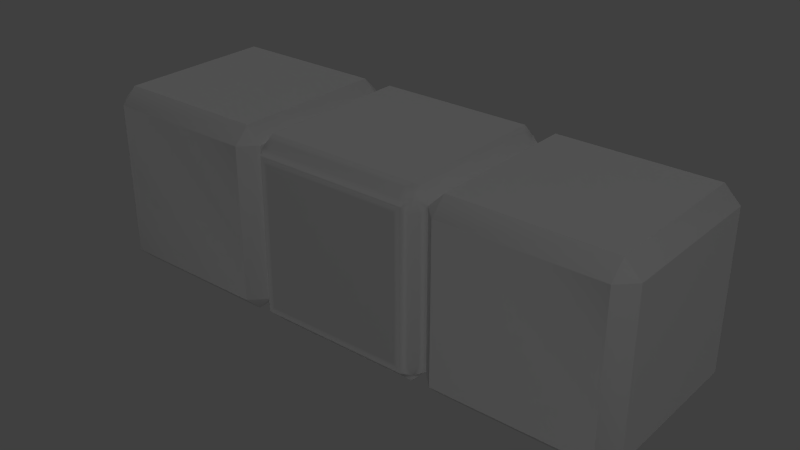 # Source: cub3.blend  (saved by Blender 2.69.0; exported with 4.5.12 LTS)
import bpy
from mathutils import Matrix  # noqa: F401  (used for matrix-valued properties, if any)

bpy.ops.wm.read_factory_settings(use_empty=True)
scene = bpy.context.scene
scene.name = 'Scene'

# ---- collections
col_collection_1 = bpy.data.collections.new('Collection 1'); scene.collection.children.link(col_collection_1)

# ---- materials (node trees are filled in below, after node groups)
mat_edge_front_left = bpy.data.materials.new('edge_front_left')
mat_edge_front_left.alpha_threshold = 0.0
mat_edge_front_left.use_transparent_shadow = False
mat_edge_front_left.roughness = 0.5
mat_edge_front_left.line_color = (0.0, 0.0, 0.0, 1.0)
mat_edge_front_right = bpy.data.materials.new('edge_front_right')
mat_edge_front_right.alpha_threshold = 0.0
mat_edge_front_right.use_transparent_shadow = False
mat_edge_front_right.roughness = 0.5
mat_edge_front_right.line_color = (0.0, 0.0, 0.0, 1.0)
mat_middle_front = bpy.data.materials.new('middle_front')
mat_middle_front.alpha_threshold = 0.0
mat_middle_front.use_transparent_shadow = False
mat_middle_front.roughness = 0.5
mat_middle_front.line_color = (0.0, 0.0, 0.0, 1.0)

# ---- material node trees

# ---- world
world_world = bpy.data.worlds.new('World'); scene.world = world_world
world_world.color = (0.05088, 0.05088, 0.05088)
world_world.use_sun_shadow = False
world_world.sun_shadow_jitter_overblur = 0.0
world_world.cycles.sampling_method = 'MANUAL'
world_world.cycles.sample_map_resolution = 256

# ---- lights
light_spot_001 = bpy.data.lights.new('Spot.001', 'SPOT')
light_spot_001.transmission_factor = 0.0
light_spot_001.use_shadow = False
light_spot_001.energy = 2000.0
light_spot_001.shadow_buffer_clip_start = 0.5
light_spot_001.shadow_soft_size = 0.1
light_spot_001.shadow_maximum_resolution = 0.006
light_spot_001.use_absolute_resolution = True
light_spot_001.cycles.use_multiple_importance_sampling = False
light_spot_002 = bpy.data.lights.new('Spot.002', 'SPOT')
light_spot_002.transmission_factor = 0.0
light_spot_002.use_shadow = False
light_spot_002.energy = 2000.0
light_spot_002.shadow_buffer_clip_start = 0.5
light_spot_002.shadow_soft_size = 0.1
light_spot_002.shadow_maximum_resolution = 0.006
light_spot_002.use_absolute_resolution = True
light_spot_002.cycles.use_multiple_importance_sampling = False
light_spot = bpy.data.lights.new('Spot', 'SPOT')
light_spot.transmission_factor = 0.0
light_spot.use_shadow = False
light_spot.energy = 2000.0
light_spot.shadow_buffer_clip_start = 0.5
light_spot.shadow_soft_size = 0.1
light_spot.shadow_maximum_resolution = 0.006
light_spot.use_absolute_resolution = True
light_spot.cycles.use_multiple_importance_sampling = False

# ---- meshes
me_edge_front_left = bpy.data.meshes.new('edge_front_left')
me_edge_front_left.from_pydata([(-1.0, 1.0, -1.0), (-1.0, -1.0, -1.0), (-3.0, -1.0, -1.0), (-3.0, 1.0, -1.0), (-1.0, 1.0, 1.0), (-1.0, -1.0, 1.0), (-3.0, -1.0, 1.0), (-3.0, 1.0, 1.0), (-2.833, -0.8331, -1.0), (-1.0, -0.8331, 0.8331), (-3.0, 0.8331, 0.8331), (-2.833, 1.0, -0.8331), (-2.833, 0.8331, -1.0), (-1.167, 0.8331, -1.0), (-1.167, -0.8331, -1.0), (-1.167, -0.8331, 1.0), (-1.167, 0.8331, 1.0), (-2.833, 0.8331, 1.0), (-1.167, -1.0, -0.8331), (-1.167, -1.0, 0.8331), (-3.0, 0.8331, -0.8331), (-3.0, -0.8331, -0.8331), (-3.0, -0.8331, 0.8331), (-2.833, 1.0, 0.8331), (-1.167, 1.0, 0.8331), (-1.167, 1.0, -0.8331), (-2.833, -1.0, 0.8331), (-2.833, -1.0, -0.8331), (-2.833, -0.8331, 1.0), (-1.0, 0.8331, 0.8331), (-1.0, -0.8331, -0.8331), (-1.0, 0.8331, -0.8331)], [], [(14, 8, 12, 13), (10, 20, 21, 22), (23, 24, 25, 11), (1, 5, 19, 18), (24, 23, 7, 4), (4, 0, 25, 24), (0, 3, 11, 25), (7, 23, 11, 3), (20, 10, 7, 3), (6, 7, 10, 22), (21, 20, 3, 2), (2, 6, 22, 21), (16, 15, 5, 4), (4, 7, 17, 16), (8, 14, 1, 2), (0, 1, 14, 13), (13, 12, 3, 0), (2, 3, 12, 8), (30, 9, 5, 1), (4, 5, 9, 29), (31, 30, 1, 0), (31, 0, 4, 29), (26, 19, 5, 6), (27, 26, 6, 2), (18, 27, 2, 1), (6, 5, 15, 28), (28, 17, 7, 6), (27, 18, 19, 26), (28, 15, 16, 17), (9, 30, 31, 29)])
me_edge_front_left.polygons.foreach_set('use_smooth', [True] * 30)
_uv = me_edge_front_left.uv_layers.new(name='UVMap')
_uv.uv.foreach_set('vector', [0.3612, 0.639, 0.3612, 0.3614, 0.6388, 0.3614, 0.6388, 0.639, 0.3056, 0.3056, 0.02793, 0.3056, 0.02793, 0.02793, 0.3056, 0.02793, 0.9721, 0.3614, 0.9721, 0.639, 0.6944, 0.639, 0.6944, 0.3614, 0.3334, 0.6669, 0.0001154, 0.6669, 0.02793, 0.639, 0.3056, 0.639, 0.9721, 0.639, 0.9721, 0.3614, 0.9999, 0.3336, 0.9999, 0.6669, 0.9999, 0.6669, 0.6666, 0.6669, 0.6944, 0.639, 0.9721, 0.639, 0.6666, 0.6669, 0.6666, 0.3336, 0.6944, 0.3614, 0.6944, 0.639, 0.9999, 0.3336, 0.9721, 0.3614, 0.6944, 0.3614, 0.6666, 0.3336, 0.02793, 0.3056, 0.3056, 0.3056, 0.3334, 0.3334, 0.0001162, 0.3334, 0.3334, 0.0001164, 0.3334, 0.3334, 0.3056, 0.3056, 0.3056, 0.02793, 0.02793, 0.02793, 0.02793, 0.3056, 0.0001162, 0.3334, 0.0001154, 0.0001172, 0.0001154, 0.0001172, 0.3334, 0.0001164, 0.3056, 0.02793, 0.02793, 0.02793, 0.6388, 0.3056, 0.6388, 0.02793, 0.6666, 0.000116, 0.6666, 0.3334, 0.6666, 0.3334, 0.3334, 0.3334, 0.3612, 0.3056, 0.6388, 0.3056, 0.3612, 0.3614, 0.3612, 0.639, 0.3334, 0.6669, 0.3334, 0.3336, 0.6666, 0.6669, 0.3334, 0.6669, 0.3612, 0.639, 0.6388, 0.639, 0.6388, 0.639, 0.6388, 0.3614, 0.6666, 0.3336, 0.6666, 0.6669, 0.3334, 0.3336, 0.6666, 0.3336, 0.6388, 0.3614, 0.3612, 0.3614, 0.9721, 0.02793, 0.6944, 0.02793, 0.6666, 0.000116, 0.9999, 0.0001154, 0.6666, 0.3334, 0.6666, 0.000116, 0.6944, 0.02793, 0.6944, 0.3056, 0.9721, 0.3056, 0.9721, 0.02793, 0.9999, 0.0001154, 0.9999, 0.3334, 0.9721, 0.3056, 0.9999, 0.3334, 0.6666, 0.3334, 0.6944, 0.3056, 0.02793, 0.3614, 0.02793, 0.639, 0.0001154, 0.6669, 0.0001154, 0.3336, 0.3056, 0.3614, 0.02793, 0.3614, 0.0001154, 0.3336, 0.3334, 0.3336, 0.3056, 0.639, 0.3056, 0.3614, 0.3334, 0.3336, 0.3334, 0.6669, 0.3334, 0.0001164, 0.6666, 0.000116, 0.6388, 0.02793, 0.3612, 0.02793, 0.3612, 0.02793, 0.3612, 0.3056, 0.3334, 0.3334, 0.3334, 0.0001164, 0.3056, 0.3614, 0.3056, 0.639, 0.02793, 0.639, 0.02793, 0.3614, 0.3612, 0.02793, 0.6388, 0.02793, 0.6388, 0.3056, 0.3612, 0.3056, 0.6944, 0.02793, 0.9721, 0.02793, 0.9721, 0.3056, 0.6944, 0.3056])
me_edge_front_left.materials.append(mat_edge_front_left)
me_edge_front_left.use_remesh_preserve_volume = False
me_edge_front_left.use_remesh_preserve_attributes = False
me_edge_front_left.use_mirror_vertex_groups = False
me_edge_front_left.update()
me_edge_front_right = bpy.data.meshes.new('edge_front_right')
me_edge_front_right.from_pydata([(3.0, 1.0, -1.0), (3.0, -1.0, -1.0), (1.0, -1.0, -1.0), (1.0, 1.0, -1.0), (3.0, 1.0, 1.0), (3.0, -1.0, 1.0), (1.0, -1.0, 1.0), (1.0, 1.0, 1.0), (1.167, -0.8331, -1.0), (3.0, -0.8331, 0.8331), (1.0, 0.8331, 0.8331), (1.167, 1.0, -0.8331), (1.167, 0.8331, -1.0), (2.833, 0.8331, -1.0), (2.833, -0.8331, -1.0), (2.833, -0.8331, 1.0), (2.833, 0.8331, 1.0), (1.167, 0.8331, 1.0), (2.833, -1.0, -0.8331), (2.833, -1.0, 0.8331), (1.0, 0.8331, -0.8331), (1.0, -0.8331, -0.8331), (1.0, -0.8331, 0.8331), (1.167, 1.0, 0.8331), (2.833, 1.0, 0.8331), (2.833, 1.0, -0.8331), (1.167, -1.0, 0.8331), (1.167, -1.0, -0.8331), (1.167, -0.8331, 1.0), (3.0, 0.8331, 0.8331), (3.0, -0.8331, -0.8331), (3.0, 0.8331, -0.8331)], [], [(14, 8, 12, 13), (10, 20, 21, 22), (23, 24, 25, 11), (1, 5, 19, 18), (24, 23, 7, 4), (4, 0, 25, 24), (0, 3, 11, 25), (7, 23, 11, 3), (20, 10, 7, 3), (6, 7, 10, 22), (21, 20, 3, 2), (2, 6, 22, 21), (16, 15, 5, 4), (4, 7, 17, 16), (8, 14, 1, 2), (0, 1, 14, 13), (13, 12, 3, 0), (2, 3, 12, 8), (30, 9, 5, 1), (4, 5, 9, 29), (31, 30, 1, 0), (31, 0, 4, 29), (26, 19, 5, 6), (27, 26, 6, 2), (18, 27, 2, 1), (6, 5, 15, 28), (28, 17, 7, 6), (27, 18, 19, 26), (28, 15, 16, 17), (9, 30, 31, 29)])
me_edge_front_right.polygons.foreach_set('use_smooth', [True] * 30)
_uv = me_edge_front_right.uv_layers.new(name='UVMap')
_uv.uv.foreach_set('vector', [0.3612, 0.639, 0.3612, 0.3614, 0.6388, 0.3614, 0.6388, 0.639, 0.3056, 0.3056, 0.02793, 0.3056, 0.02793, 0.02793, 0.3056, 0.02793, 0.9721, 0.3614, 0.9721, 0.639, 0.6944, 0.639, 0.6944, 0.3614, 0.3334, 0.6669, 0.0001154, 0.6669, 0.02793, 0.639, 0.3056, 0.639, 0.9721, 0.639, 0.9721, 0.3614, 0.9999, 0.3336, 0.9999, 0.6669, 0.9999, 0.6669, 0.6666, 0.6669, 0.6944, 0.639, 0.9721, 0.639, 0.6666, 0.6669, 0.6666, 0.3336, 0.6944, 0.3614, 0.6944, 0.639, 0.9999, 0.3336, 0.9721, 0.3614, 0.6944, 0.3614, 0.6666, 0.3336, 0.02793, 0.3056, 0.3056, 0.3056, 0.3334, 0.3334, 0.0001162, 0.3334, 0.3334, 0.0001164, 0.3334, 0.3334, 0.3056, 0.3056, 0.3056, 0.02793, 0.02793, 0.02793, 0.02793, 0.3056, 0.0001162, 0.3334, 0.0001154, 0.0001172, 0.0001154, 0.0001172, 0.3334, 0.0001164, 0.3056, 0.02793, 0.02793, 0.02793, 0.6388, 0.3056, 0.6388, 0.02793, 0.6666, 0.000116, 0.6666, 0.3334, 0.6666, 0.3334, 0.3334, 0.3334, 0.3612, 0.3056, 0.6388, 0.3056, 0.3612, 0.3614, 0.3612, 0.639, 0.3334, 0.6669, 0.3334, 0.3336, 0.6666, 0.6669, 0.3334, 0.6669, 0.3612, 0.639, 0.6388, 0.639, 0.6388, 0.639, 0.6388, 0.3614, 0.6666, 0.3336, 0.6666, 0.6669, 0.3334, 0.3336, 0.6666, 0.3336, 0.6388, 0.3614, 0.3612, 0.3614, 0.9721, 0.02793, 0.6944, 0.02793, 0.6666, 0.000116, 0.9999, 0.0001154, 0.6666, 0.3334, 0.6666, 0.000116, 0.6944, 0.02793, 0.6944, 0.3056, 0.9721, 0.3056, 0.9721, 0.02793, 0.9999, 0.0001154, 0.9999, 0.3334, 0.9721, 0.3056, 0.9999, 0.3334, 0.6666, 0.3334, 0.6944, 0.3056, 0.02793, 0.3614, 0.02793, 0.639, 0.0001154, 0.6669, 0.0001154, 0.3336, 0.3056, 0.3614, 0.02793, 0.3614, 0.0001154, 0.3336, 0.3334, 0.3336, 0.3056, 0.639, 0.3056, 0.3614, 0.3334, 0.3336, 0.3334, 0.6669, 0.3334, 0.0001164, 0.6666, 0.000116, 0.6388, 0.02793, 0.3612, 0.02793, 0.3612, 0.02793, 0.3612, 0.3056, 0.3334, 0.3334, 0.3334, 0.0001164, 0.3056, 0.3614, 0.3056, 0.639, 0.02793, 0.639, 0.02793, 0.3614, 0.3612, 0.02793, 0.6388, 0.02793, 0.6388, 0.3056, 0.3612, 0.3056, 0.6944, 0.02793, 0.9721, 0.02793, 0.9721, 0.3056, 0.6944, 0.3056])
me_edge_front_right.materials.append(mat_edge_front_right)
me_edge_front_right.use_remesh_preserve_volume = False
me_edge_front_right.use_remesh_preserve_attributes = False
me_edge_front_right.use_mirror_vertex_groups = False
me_edge_front_right.update()
me_middle_front = bpy.data.meshes.new('middle_front')
me_middle_front.from_pydata([(1.0, 1.0, -1.0), (1.0, -1.0, -1.0), (-1.0, -1.0, -1.0), (-1.0, 1.0, -1.0), (1.0, 1.0, 1.0), (1.0, -1.0, 1.0), (-1.0, -1.0, 1.0), (-1.0, 1.0, 1.0), (-0.8331, -0.8331, -1.0), (1.0, -0.8331, 0.8331), (-1.0, 0.8331, 0.8331), (-0.8331, 1.0, -0.8331), (-0.8331, 0.8331, -1.0), (0.8331, 0.8331, -1.0), (0.8331, -0.8331, -1.0), (0.8331, -0.8331, 1.0), (0.8331, 0.8331, 1.0), (-0.8331, 0.8331, 1.0), (0.8331, -1.0, -0.8331), (0.8331, -1.0, 0.8331), (-1.0, 0.8331, -0.8331), (-1.0, -0.8331, -0.8331), (-1.0, -0.8331, 0.8331), (-0.8331, 1.0, 0.8331), (0.8331, 1.0, 0.8331), (0.8331, 1.0, -0.8331), (-0.8331, -1.0, 0.8331), (-0.8331, -1.0, -0.8331), (-0.8331, -0.8331, 1.0), (1.0, 0.8331, 0.8331), (1.0, -0.8331, -0.8331), (1.0, 0.8331, -0.8331)], [], [(14, 8, 12, 13), (10, 20, 21, 22), (23, 24, 25, 11), (1, 5, 19, 18), (24, 23, 7, 4), (4, 0, 25, 24), (0, 3, 11, 25), (7, 23, 11, 3), (20, 10, 7, 3), (6, 7, 10, 22), (21, 20, 3, 2), (2, 6, 22, 21), (16, 15, 5, 4), (4, 7, 17, 16), (8, 14, 1, 2), (0, 1, 14, 13), (13, 12, 3, 0), (2, 3, 12, 8), (30, 9, 5, 1), (4, 5, 9, 29), (31, 30, 1, 0), (31, 0, 4, 29), (26, 19, 5, 6), (27, 26, 6, 2), (18, 27, 2, 1), (6, 5, 15, 28), (28, 17, 7, 6), (27, 18, 19, 26), (28, 15, 16, 17), (9, 30, 31, 29)])
me_middle_front.polygons.foreach_set('use_smooth', [True] * 30)
_uv = me_middle_front.uv_layers.new(name='UVMap')
_uv.uv.foreach_set('vector', [0.3612, 0.639, 0.3612, 0.3614, 0.6388, 0.3614, 0.6388, 0.639, 0.3056, 0.3056, 0.02793, 0.3056, 0.02793, 0.02793, 0.3056, 0.02793, 0.9721, 0.3614, 0.9721, 0.639, 0.6944, 0.639, 0.6944, 0.3614, 0.3334, 0.6669, 0.0001154, 0.6669, 0.02793, 0.639, 0.3056, 0.639, 0.9721, 0.639, 0.9721, 0.3614, 0.9999, 0.3336, 0.9999, 0.6669, 0.9999, 0.6669, 0.6666, 0.6669, 0.6944, 0.639, 0.9721, 0.639, 0.6666, 0.6669, 0.6666, 0.3336, 0.6944, 0.3614, 0.6944, 0.639, 0.9999, 0.3336, 0.9721, 0.3614, 0.6944, 0.3614, 0.6666, 0.3336, 0.02793, 0.3056, 0.3056, 0.3056, 0.3334, 0.3334, 0.0001162, 0.3334, 0.3334, 0.0001164, 0.3334, 0.3334, 0.3056, 0.3056, 0.3056, 0.02793, 0.02793, 0.02793, 0.02793, 0.3056, 0.0001162, 0.3334, 0.0001154, 0.0001172, 0.0001154, 0.0001172, 0.3334, 0.0001164, 0.3056, 0.02793, 0.02793, 0.02793, 0.6388, 0.3056, 0.6388, 0.02793, 0.6666, 0.000116, 0.6666, 0.3334, 0.6666, 0.3334, 0.3334, 0.3334, 0.3612, 0.3056, 0.6388, 0.3056, 0.3612, 0.3614, 0.3612, 0.639, 0.3334, 0.6669, 0.3334, 0.3336, 0.6666, 0.6669, 0.3334, 0.6669, 0.3612, 0.639, 0.6388, 0.639, 0.6388, 0.639, 0.6388, 0.3614, 0.6666, 0.3336, 0.6666, 0.6669, 0.3334, 0.3336, 0.6666, 0.3336, 0.6388, 0.3614, 0.3612, 0.3614, 0.9721, 0.02793, 0.6944, 0.02793, 0.6666, 0.000116, 0.9999, 0.0001154, 0.6666, 0.3334, 0.6666, 0.000116, 0.6944, 0.02793, 0.6944, 0.3056, 0.9721, 0.3056, 0.9721, 0.02793, 0.9999, 0.0001154, 0.9999, 0.3334, 0.9721, 0.3056, 0.9999, 0.3334, 0.6666, 0.3334, 0.6944, 0.3056, 0.02793, 0.3614, 0.02793, 0.639, 0.0001154, 0.6669, 0.0001154, 0.3336, 0.3056, 0.3614, 0.02793, 0.3614, 0.0001154, 0.3336, 0.3334, 0.3336, 0.3056, 0.639, 0.3056, 0.3614, 0.3334, 0.3336, 0.3334, 0.6669, 0.3334, 0.0001164, 0.6666, 0.000116, 0.6388, 0.02793, 0.3612, 0.02793, 0.3612, 0.02793, 0.3612, 0.3056, 0.3334, 0.3334, 0.3334, 0.0001164, 0.3056, 0.3614, 0.3056, 0.639, 0.02793, 0.639, 0.02793, 0.3614, 0.3612, 0.02793, 0.6388, 0.02793, 0.6388, 0.3056, 0.3612, 0.3056, 0.6944, 0.02793, 0.9721, 0.02793, 0.9721, 0.3056, 0.6944, 0.3056])
me_middle_front.materials.append(mat_middle_front)
me_middle_front.use_remesh_preserve_volume = False
me_middle_front.use_remesh_preserve_attributes = False
me_middle_front.use_mirror_vertex_groups = False
me_middle_front.update()

# ---- objects
ob_edge_front_left = bpy.data.objects.new('edge_front_left', me_edge_front_left)
ob_edge_front_right = bpy.data.objects.new('edge_front_right', me_edge_front_right)
ob_middle_front = bpy.data.objects.new('middle_front', me_middle_front)
ob_spot_001 = bpy.data.objects.new('Spot.001', light_spot_001)
ob_spot_002 = bpy.data.objects.new('Spot.002', light_spot_002)
ob_spot = bpy.data.objects.new('Spot', light_spot)

# ---- transforms, parenting, visibility, modifiers, constraints
ob_edge_front_left.location = (0.0, 0.0, 0.0)
ob_edge_front_left.lock_rotations_4d = False
ob_edge_front_left.empty_display_type = 'ARROWS'
ob_edge_front_left.lineart.crease_threshold = 0.0
_m = ob_edge_front_left.modifiers.new('Bevel.001', 'BEVEL')
_m.width = 0.2
_m.width_pct = 0.2
_m.spread = 0.0
_m = ob_edge_front_left.modifiers.new('Bevel', 'BEVEL')
_m.width = 0.15
_m.width_pct = 0.15
_m.spread = 0.0
_m = ob_edge_front_left.modifiers.new('Triangulate', 'TRIANGULATE')
_m.quad_method = 'BEAUTY'
ob_edge_front_right.location = (0.0, 0.0, 0.0)
ob_edge_front_right.lock_rotations_4d = False
ob_edge_front_right.empty_display_type = 'ARROWS'
ob_edge_front_right.lineart.crease_threshold = 0.0
_m = ob_edge_front_right.modifiers.new('Bevel.001', 'BEVEL')
_m.width = 0.2
_m.width_pct = 0.2
_m.spread = 0.0
_m = ob_edge_front_right.modifiers.new('Bevel', 'BEVEL')
_m.width = 0.15
_m.width_pct = 0.15
_m.spread = 0.0
_m = ob_edge_front_right.modifiers.new('Triangulate', 'TRIANGULATE')
_m.quad_method = 'BEAUTY'
ob_middle_front.location = (0.0, 0.0, 0.0)
ob_middle_front.lock_rotations_4d = False
ob_middle_front.empty_display_type = 'ARROWS'
ob_middle_front.lineart.crease_threshold = 0.0
_m = ob_middle_front.modifiers.new('Bevel.001', 'BEVEL')
_m.width = 0.2
_m.width_pct = 0.2
_m.spread = 0.0
_m = ob_middle_front.modifiers.new('Bevel', 'BEVEL')
_m.width = 0.15
_m.width_pct = 0.15
_m.spread = 0.0
_m = ob_middle_front.modifiers.new('Triangulate', 'TRIANGULATE')
_m.quad_method = 'BEAUTY'
ob_spot_001.location = (-26.46, 17.95, 20.76)
ob_spot_001.rotation_euler = (-0.3098, 0.9273, -4.098)
ob_spot_001.hide_viewport = True
ob_spot_001.lineart.crease_threshold = 0.0
ob_spot_002.location = (-16.92, 18.02, -17.84)
ob_spot_002.rotation_euler = (2.396, 0.5342, -1.815)
ob_spot_002.hide_viewport = True
ob_spot_002.lineart.crease_threshold = 0.0
ob_spot.location = (20.79, -14.45, 20.76)
ob_spot.rotation_euler = (-0.3098, 0.9273, -0.9564)
ob_spot.hide_viewport = True
ob_spot.lineart.crease_threshold = 0.0

# ---- collection membership
col_collection_1.objects.link(ob_edge_front_left)
col_collection_1.objects.link(ob_edge_front_right)
col_collection_1.objects.link(ob_middle_front)
col_collection_1.objects.link(ob_spot_001)
col_collection_1.objects.link(ob_spot_002)
col_collection_1.objects.link(ob_spot)

# ---- scene / render settings (as saved in the file)
scene.frame_start = 1; scene.frame_end = 250; scene.frame_set(39)
scene.render.engine = 'BLENDER_EEVEE_NEXT'
scene.render.image_settings.compression = 90
scene.render.resolution_percentage = 50
scene.render.dither_intensity = 0.0
scene.cycles.use_denoising = False
scene.cycles.samples = 10
scene.cycles.sampling_pattern = 'TABULATED_SOBOL'
scene.cycles.light_sampling_threshold = 0.0
scene.cycles.use_adaptive_sampling = False
scene.cycles.use_light_tree = False
scene.cycles.blur_glossy = 0.0
scene.cycles.volume_bounces = 1
scene.cycles.pixel_filter_type = 'GAUSSIAN'
scene.cycles.sample_clamp_indirect = 0.0
scene.view_settings.view_transform = 'Standard'
bpy.context.view_layer.update()

# ---- added for rendering (the .blend has no active camera): camera
cam_auto = bpy.data.cameras.new('AutoCamera')
cam_auto.lens = 50.0
cam_auto.sensor_width = 36.0
cam_auto.clip_end = 1000.0
ob_auto_camera = bpy.data.objects.new('AutoCamera', cam_auto)
scene.collection.objects.link(ob_auto_camera)
ob_auto_camera.location = (6.13725, -7.3647, 4.9098)
ob_auto_camera.rotation_euler = (1.09748, -7.21219e-08, 0.694738)
scene.camera = ob_auto_camera
bpy.context.view_layer.update()
